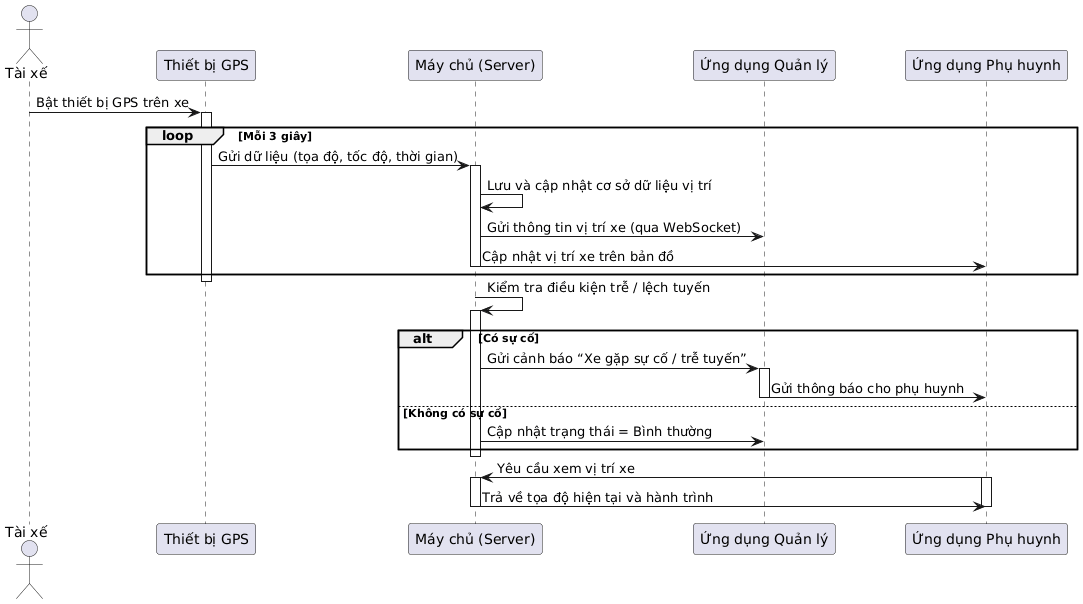

The diagram above was rendered by PlantUML. Its source (embedded in the PNG):
@startuml
actor "Tài xế" as Taixe
participant "Thiết bị GPS" as GPS
participant "Máy chủ (Server)" as Server
participant "Ứng dụng Quản lý" as QuanLy
participant "Ứng dụng Phụ huynh" as PhuHuynh

Taixe -> GPS: Bật thiết bị GPS trên xe
activate GPS

loop Mỗi 3 giây
  GPS -> Server: Gửi dữ liệu (tọa độ, tốc độ, thời gian)
  activate Server
  Server -> Server: Lưu và cập nhật cơ sở dữ liệu vị trí
  Server -> QuanLy: Gửi thông tin vị trí xe (qua WebSocket)
  Server -> PhuHuynh: Cập nhật vị trí xe trên bản đồ
  deactivate Server
end
deactivate GPS

Server -> Server: Kiểm tra điều kiện trễ / lệch tuyến
activate Server
alt Có sự cố
  Server -> QuanLy: Gửi cảnh báo “Xe gặp sự cố / trễ tuyến”
  activate QuanLy
  QuanLy -> PhuHuynh: Gửi thông báo cho phụ huynh
  deactivate QuanLy
else Không có sự cố
  Server -> QuanLy: Cập nhật trạng thái = Bình thường
end
deactivate Server

PhuHuynh -> Server: Yêu cầu xem vị trí xe
activate PhuHuynh
activate Server
Server -> PhuHuynh: Trả về tọa độ hiện tại và hành trình
deactivate Server
deactivate PhuHuynh
@enduml